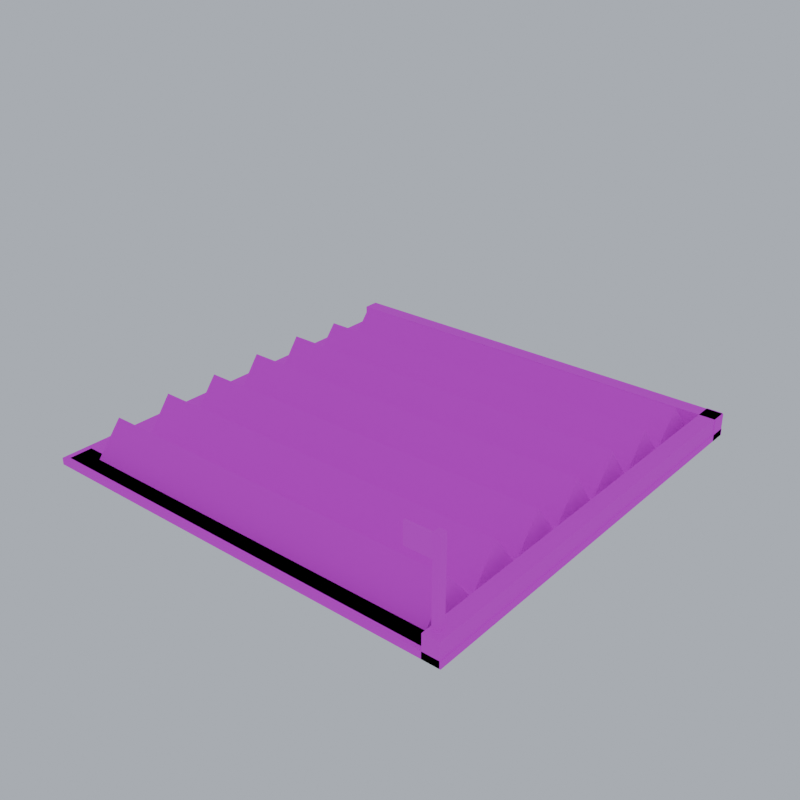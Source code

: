 # Source: field.blend  (saved by Blender 5.2.45; exported with 4.5.12 LTS)
import bpy
from mathutils import Matrix  # noqa: F401  (used for matrix-valued properties, if any)

bpy.ops.wm.read_factory_settings(use_empty=True)
scene = bpy.context.scene
scene.name = 'Scene'

# ---- images (referenced by path relative to the original .blend; pixels are not part of the script)
import os
ASSET_DIR = os.environ.get("B2B_ASSET_DIR", "")  # directory of the original .blend (textures are referenced by path, not embedded)
HERE = os.path.dirname(os.path.abspath(__file__))  # packed textures are extracted next to this script under _unpacked/

def load_image(name, relpath, width, height, colorspace="sRGB"):
    """Load a texture the original file referenced (path relative to the .blend, or extracted next to this script)."""
    p = next((c for c in (os.path.join(HERE, relpath), os.path.join(ASSET_DIR, relpath)) if relpath and os.path.exists(c)), "")
    if p:
        img = bpy.data.images.load(p, check_existing=True)
        img.name = name
    else:  # same state as the original file: an image datablock whose file is absent (Cycles renders it pink)
        img = bpy.data.images.new(name, width, height)
        img.source = "FILE"
        img.filepath = "//" + (relpath or name)
    img.colorspace_settings.name = colorspace
    return img
img_pe_soil = load_image('PE_Soil', 'PE_Soil.png', 1024, 1024, 'sRGB')
img_pe_cropgreen = load_image('PE_CropGreen', 'PE_CropGreen.png', 1024, 1024, 'sRGB')
img_pe_canal = load_image('PE_Canal', 'PE_Canal.png', 1024, 1024, 'sRGB')
img_pe_sandstone = load_image('PE_Sandstone', 'PE_Sandstone.png', 1024, 1024, 'sRGB')
img_pe_wooddark = load_image('PE_WoodDark', 'PE_WoodDark.png', 1024, 1024, 'sRGB')
img_team_trim = load_image('TEAM_Trim', 'TEAM_Trim.png', 1024, 1024, 'sRGB')

# ---- materials (node trees are filled in below, after node groups)
mat_pe_soil = bpy.data.materials.new('PE_Soil')
mat_pe_cropgreen = bpy.data.materials.new('PE_CropGreen')
mat_pe_canal = bpy.data.materials.new('PE_Canal')
mat_pe_sandstone = bpy.data.materials.new('PE_Sandstone')
mat_pe_wooddark = bpy.data.materials.new('PE_WoodDark')
mat_team_trim = bpy.data.materials.new('TEAM_Trim')

# ---- material node trees
mat_pe_soil.use_nodes = True; mat_pe_soil.node_tree.nodes.clear()
_N = mat_pe_soil.node_tree.nodes; _L = mat_pe_soil.node_tree.links
n0 = _N.new('ShaderNodeOutputMaterial'); n0.name = 'Material Output'; n0.location = (0, 0)
n1 = _N.new('ShaderNodeBsdfPrincipled'); n1.name = 'Principled BSDF'; n1.location = (0, 0)
n1.inputs[2].default_value = 1.0
n1.inputs[10].default_value = 0.005
n2 = _N.new('ShaderNodeTexImage'); n2.name = 'Image Texture'; n2.location = (0, 0)
n2.image = img_pe_soil
n2.interpolation = 'Closest'
_L.new(n2.outputs[0], n1.inputs[0])
_L.new(n1.outputs[0], n0.inputs[0])
n0.is_active_output = True
mat_pe_cropgreen.use_nodes = True; mat_pe_cropgreen.node_tree.nodes.clear()
_N = mat_pe_cropgreen.node_tree.nodes; _L = mat_pe_cropgreen.node_tree.links
n0 = _N.new('ShaderNodeOutputMaterial'); n0.name = 'Material Output'; n0.location = (0, 0)
n1 = _N.new('ShaderNodeBsdfPrincipled'); n1.name = 'Principled BSDF'; n1.location = (0, 0)
n1.inputs[2].default_value = 1.0
n1.inputs[10].default_value = 0.005
n2 = _N.new('ShaderNodeTexImage'); n2.name = 'Image Texture'; n2.location = (0, 0)
n2.image = img_pe_cropgreen
n2.interpolation = 'Closest'
_L.new(n2.outputs[0], n1.inputs[0])
_L.new(n1.outputs[0], n0.inputs[0])
n0.is_active_output = True
mat_pe_canal.use_nodes = True; mat_pe_canal.node_tree.nodes.clear()
_N = mat_pe_canal.node_tree.nodes; _L = mat_pe_canal.node_tree.links
n0 = _N.new('ShaderNodeOutputMaterial'); n0.name = 'Material Output'; n0.location = (0, 0)
n1 = _N.new('ShaderNodeBsdfPrincipled'); n1.name = 'Principled BSDF'; n1.location = (0, 0)
n1.inputs[2].default_value = 0.3
n1.inputs[10].default_value = 0.005
n2 = _N.new('ShaderNodeTexImage'); n2.name = 'Image Texture'; n2.location = (0, 0)
n2.image = img_pe_canal
n2.interpolation = 'Closest'
_L.new(n2.outputs[0], n1.inputs[0])
_L.new(n1.outputs[0], n0.inputs[0])
n0.is_active_output = True
mat_pe_sandstone.use_nodes = True; mat_pe_sandstone.node_tree.nodes.clear()
_N = mat_pe_sandstone.node_tree.nodes; _L = mat_pe_sandstone.node_tree.links
n0 = _N.new('ShaderNodeOutputMaterial'); n0.name = 'Material Output'; n0.location = (0, 0)
n1 = _N.new('ShaderNodeBsdfPrincipled'); n1.name = 'Principled BSDF'; n1.location = (0, 0)
n1.inputs[2].default_value = 0.9
n1.inputs[10].default_value = 0.005
n2 = _N.new('ShaderNodeTexImage'); n2.name = 'Image Texture'; n2.location = (0, 0)
n2.image = img_pe_sandstone
n2.interpolation = 'Closest'
_L.new(n2.outputs[0], n1.inputs[0])
_L.new(n1.outputs[0], n0.inputs[0])
n0.is_active_output = True
mat_pe_wooddark.use_nodes = True; mat_pe_wooddark.node_tree.nodes.clear()
_N = mat_pe_wooddark.node_tree.nodes; _L = mat_pe_wooddark.node_tree.links
n0 = _N.new('ShaderNodeOutputMaterial'); n0.name = 'Material Output'; n0.location = (0, 0)
n1 = _N.new('ShaderNodeBsdfPrincipled'); n1.name = 'Principled BSDF'; n1.location = (0, 0)
n1.inputs[2].default_value = 0.9
n1.inputs[10].default_value = 0.005
n2 = _N.new('ShaderNodeTexImage'); n2.name = 'Image Texture'; n2.location = (0, 0)
n2.image = img_pe_wooddark
n2.interpolation = 'Closest'
_L.new(n2.outputs[0], n1.inputs[0])
_L.new(n1.outputs[0], n0.inputs[0])
n0.is_active_output = True
mat_team_trim.use_nodes = True; mat_team_trim.node_tree.nodes.clear()
_N = mat_team_trim.node_tree.nodes; _L = mat_team_trim.node_tree.links
n0 = _N.new('ShaderNodeOutputMaterial'); n0.name = 'Material Output'; n0.location = (0, 0)
n1 = _N.new('ShaderNodeBsdfPrincipled'); n1.name = 'Principled BSDF'; n1.location = (0, 0)
n1.inputs[2].default_value = 0.8
n1.inputs[10].default_value = 0.005
n2 = _N.new('ShaderNodeTexImage'); n2.name = 'Image Texture'; n2.location = (0, 0)
n2.image = img_team_trim
n2.interpolation = 'Closest'
_L.new(n2.outputs[0], n1.inputs[0])
_L.new(n1.outputs[0], n0.inputs[0])
n0.is_active_output = True

# ---- world
world_pe_previewworld = bpy.data.worlds.new('PE_PreviewWorld'); scene.world = world_pe_previewworld
world_pe_previewworld.use_nodes = True; world_pe_previewworld.node_tree.nodes.clear()
_N = world_pe_previewworld.node_tree.nodes; _L = world_pe_previewworld.node_tree.links
n0 = _N.new('ShaderNodeBackground'); n0.name = 'Background'; n0.location = (-200, 100)
n0.inputs[0].default_value = (0.6, 0.65, 0.74, 1.0)
n0.inputs[1].default_value = 0.8
n1 = _N.new('ShaderNodeOutputWorld'); n1.name = 'World Output'; n1.location = (200, 100)
_L.new(n0.outputs[0], n1.inputs[0])
n1.is_active_output = True

# ---- meshes
me_field = bpy.data.meshes.new('field')
me_field.from_pydata([(-1.9, -1.9, 0.0), (1.9, -1.9, 0.0), (1.9, -1.9, 0.06), (-1.9, -1.9, 0.06), (1.9, 1.9, 0.0), (-1.9, 1.9, 0.0), (-1.9, 1.9, 0.06), (1.9, 1.9, 0.06), (-1.9, 1.9, 0.0), (-1.9, -1.9, 0.0), (-1.9, -1.9, 0.06), (-1.9, 1.9, 0.06), (1.9, -1.9, 0.0), (1.9, 1.9, 0.0), (1.9, 1.9, 0.06), (1.9, -1.9, 0.06), (-1.9, -1.9, 0.06), (1.9, -1.9, 0.06), (1.9, 1.9, 0.06), (-1.9, 1.9, 0.06), (-1.65, -1.73, 0.06), (1.65, -1.73, 0.06), (1.65, -1.5, 0.3443), (-1.65, -1.5, 0.3443), (1.65, -1.27, 0.06), (-1.65, -1.27, 0.06), (-1.65, -1.5, 0.3443), (1.65, -1.5, 0.3443), (-1.65, -1.73, 0.06), (-1.65, -1.5, 0.3443), (-1.65, -1.27, 0.06), (1.65, -1.73, 0.06), (1.65, -1.27, 0.06), (1.65, -1.5, 0.3443), (-1.65, -1.23, 0.06), (1.65, -1.23, 0.06), (1.65, -1.0, 0.3627), (-1.65, -1.0, 0.3627), (1.65, -0.77, 0.06), (-1.65, -0.77, 0.06), (-1.65, -1.0, 0.3627), (1.65, -1.0, 0.3627), (-1.65, -1.23, 0.06), (-1.65, -1.0, 0.3627), (-1.65, -0.77, 0.06), (1.65, -1.23, 0.06), (1.65, -0.77, 0.06), (1.65, -1.0, 0.3627), (-1.65, -0.73, 0.06), (1.65, -0.73, 0.06), (1.65, -0.5, 0.3522), (-1.65, -0.5, 0.3522), (1.65, -0.27, 0.06), (-1.65, -0.27, 0.06), (-1.65, -0.5, 0.3522), (1.65, -0.5, 0.3522), (-1.65, -0.73, 0.06), (-1.65, -0.5, 0.3522), (-1.65, -0.27, 0.06), (1.65, -0.73, 0.06), (1.65, -0.27, 0.06), (1.65, -0.5, 0.3522), (-1.65, -0.23, 0.06), (1.65, -0.23, 0.06), (1.65, 0.0, 0.3662), (-1.65, 0.0, 0.3662), (1.65, 0.23, 0.06), (-1.65, 0.23, 0.06), (-1.65, 0.0, 0.3662), (1.65, 0.0, 0.3662), (-1.65, -0.23, 0.06), (-1.65, 0.0, 0.3662), (-1.65, 0.23, 0.06), (1.65, -0.23, 0.06), (1.65, 0.23, 0.06), (1.65, 0.0, 0.3662), (-1.65, 0.27, 0.06), (1.65, 0.27, 0.06), (1.65, 0.5, 0.3675), (-1.65, 0.5, 0.3675), (1.65, 0.73, 0.06), (-1.65, 0.73, 0.06), (-1.65, 0.5, 0.3675), (1.65, 0.5, 0.3675), (-1.65, 0.27, 0.06), (-1.65, 0.5, 0.3675), (-1.65, 0.73, 0.06), (1.65, 0.27, 0.06), (1.65, 0.73, 0.06), (1.65, 0.5, 0.3675), (-1.65, 0.77, 0.06), (1.65, 0.77, 0.06), (1.65, 1.0, 0.3339), (-1.65, 1.0, 0.3339), (1.65, 1.23, 0.06), (-1.65, 1.23, 0.06), (-1.65, 1.0, 0.3339), (1.65, 1.0, 0.3339), (-1.65, 0.77, 0.06), (-1.65, 1.0, 0.3339), (-1.65, 1.23, 0.06), (1.65, 0.77, 0.06), (1.65, 1.23, 0.06), (1.65, 1.0, 0.3339), (-1.65, 1.27, 0.06), (1.65, 1.27, 0.06), (1.65, 1.5, 0.3308), (-1.65, 1.5, 0.3308), (1.65, 1.73, 0.06), (-1.65, 1.73, 0.06), (-1.65, 1.5, 0.3308), (1.65, 1.5, 0.3308), (-1.65, 1.27, 0.06), (-1.65, 1.5, 0.3308), (-1.65, 1.73, 0.06), (1.65, 1.27, 0.06), (1.65, 1.73, 0.06), (1.65, 1.5, 0.3308), (-1.85, -1.86, 0.01), (1.85, -1.86, 0.01), (1.85, -1.86, 0.06), (-1.85, -1.86, 0.06), (1.85, -1.66, 0.01), (-1.85, -1.66, 0.01), (-1.85, -1.66, 0.06), (1.85, -1.66, 0.06), (-1.85, -1.66, 0.01), (-1.85, -1.86, 0.01), (-1.85, -1.86, 0.06), (-1.85, -1.66, 0.06), (1.85, -1.86, 0.01), (1.85, -1.66, 0.01), (1.85, -1.66, 0.06), (1.85, -1.86, 0.06), (-1.85, -1.86, 0.06), (1.85, -1.86, 0.06), (1.85, -1.66, 0.06), (-1.85, -1.66, 0.06), (-1.9, 1.75, 0.0), (1.9, 1.75, 0.0), (1.9, 1.75, 0.2), (-1.9, 1.75, 0.2), (1.9, 1.89, 0.0), (-1.9, 1.89, 0.0), (-1.9, 1.89, 0.2), (1.9, 1.89, 0.2), (-1.9, 1.89, 0.0), (-1.9, 1.75, 0.0), (-1.9, 1.75, 0.2), (-1.9, 1.89, 0.2), (1.9, 1.75, 0.0), (1.9, 1.89, 0.0), (1.9, 1.89, 0.2), (1.9, 1.75, 0.2), (-1.9, 1.75, 0.2), (1.9, 1.75, 0.2), (1.9, 1.89, 0.2), (-1.9, 1.89, 0.2), (1.75, -1.9, 0.0), (1.89, -1.9, 0.0), (1.89, -1.9, 0.2), (1.75, -1.9, 0.2), (1.89, 1.9, 0.0), (1.75, 1.9, 0.0), (1.75, 1.9, 0.2), (1.89, 1.9, 0.2), (1.75, 1.9, 0.0), (1.75, -1.9, 0.0), (1.75, -1.9, 0.2), (1.75, 1.9, 0.2), (1.89, -1.9, 0.0), (1.89, 1.9, 0.0), (1.89, 1.9, 0.2), (1.89, -1.9, 0.2), (1.75, -1.9, 0.2), (1.89, -1.9, 0.2), (1.89, 1.9, 0.2), (1.75, 1.9, 0.2), (1.77, -1.83, 0.0), (1.83, -1.83, 0.0), (1.83, -1.83, 0.9), (1.77, -1.83, 0.9), (1.83, -1.77, 0.0), (1.77, -1.77, 0.0), (1.77, -1.77, 0.9), (1.83, -1.77, 0.9), (1.77, -1.77, 0.0), (1.77, -1.83, 0.0), (1.77, -1.83, 0.9), (1.77, -1.77, 0.9), (1.83, -1.83, 0.0), (1.83, -1.77, 0.0), (1.83, -1.77, 0.9), (1.83, -1.83, 0.9), (1.77, -1.83, 0.9), (1.83, -1.83, 0.9), (1.83, -1.77, 0.9), (1.77, -1.77, 0.9), (1.53, -1.81, 0.69), (1.79, -1.81, 0.69), (1.79, -1.81, 0.87), (1.53, -1.81, 0.87), (1.79, -1.79, 0.69), (1.53, -1.79, 0.69), (1.53, -1.79, 0.87), (1.79, -1.79, 0.87), (1.53, -1.79, 0.69), (1.53, -1.81, 0.69), (1.53, -1.81, 0.87), (1.53, -1.79, 0.87), (1.79, -1.81, 0.69), (1.79, -1.79, 0.69), (1.79, -1.79, 0.87), (1.79, -1.81, 0.87), (1.53, -1.81, 0.87), (1.79, -1.81, 0.87), (1.79, -1.79, 0.87), (1.53, -1.79, 0.87)], [], [(0, 1, 2, 3), (4, 5, 6, 7), (8, 9, 10, 11), (12, 13, 14, 15), (16, 17, 18, 19), (20, 21, 22, 23), (24, 25, 26, 27), (28, 29, 30), (31, 32, 33), (34, 35, 36, 37), (38, 39, 40, 41), (42, 43, 44), (45, 46, 47), (48, 49, 50, 51), (52, 53, 54, 55), (56, 57, 58), (59, 60, 61), (62, 63, 64, 65), (66, 67, 68, 69), (70, 71, 72), (73, 74, 75), (76, 77, 78, 79), (80, 81, 82, 83), (84, 85, 86), (87, 88, 89), (90, 91, 92, 93), (94, 95, 96, 97), (98, 99, 100), (101, 102, 103), (104, 105, 106, 107), (108, 109, 110, 111), (112, 113, 114), (115, 116, 117), (118, 119, 120, 121), (122, 123, 124, 125), (126, 127, 128, 129), (130, 131, 132, 133), (134, 135, 136, 137), (138, 139, 140, 141), (142, 143, 144, 145), (146, 147, 148, 149), (150, 151, 152, 153), (154, 155, 156, 157), (158, 159, 160, 161), (162, 163, 164, 165), (166, 167, 168, 169), (170, 171, 172, 173), (174, 175, 176, 177), (178, 179, 180, 181), (182, 183, 184, 185), (186, 187, 188, 189), (190, 191, 192, 193), (194, 195, 196, 197), (198, 199, 200, 201), (202, 203, 204, 205), (206, 207, 208, 209), (210, 211, 212, 213), (214, 215, 216, 217)])
me_field.polygons.foreach_set('material_index', [0, 0, 0, 0, 0, 1, 1, 1, 1, 1, 1, 1, 1, 1, 1, 1, 1, 1, 1, 1, 1, 1, 1, 1, 1, 1, 1, 1, 1, 1, 1, 1, 1, 2, 2, 2, 2, 2, 3, 3, 3, 3, 3, 3, 3, 3, 3, 3, 4, 4, 4, 4, 4, 5, 5, 5, 5, 5])
_uv = me_field.uv_layers.new(name='UVMap')
_uv.uv.foreach_set('vector', [-0.95, 0.0, 0.95, 0.0, 0.95, 0.03, -0.95, 0.03, -0.95, 0.0, 0.95, 0.0, 0.95, 0.03, -0.95, 0.03, -0.95, 0.0, 0.95, 0.0, 0.95, 0.03, -0.95, 0.03, -0.95, 0.0, 0.95, 0.0, 0.95, 0.03, -0.95, 0.03, -0.95, -0.95, 0.95, -0.95, 0.95, 0.95, -0.95, 0.95, -0.825, 0.03, 0.825, 0.03, 0.825, 0.1721, -0.825, 0.1721, -0.825, 0.03, 0.825, 0.03, 0.825, 0.1721, -0.825, 0.1721, 0.865, 0.03, 0.75, 0.1721, 0.635, 0.03, -0.865, 0.03, -0.635, 0.03, -0.75, 0.1721, -0.825, 0.03, 0.825, 0.03, 0.825, 0.1813, -0.825, 0.1813, -0.825, 0.03, 0.825, 0.03, 0.825, 0.1813, -0.825, 0.1813, 0.615, 0.03, 0.5, 0.1813, 0.385, 0.03, -0.615, 0.03, -0.385, 0.03, -0.5, 0.1813, -0.825, 0.03, 0.825, 0.03, 0.825, 0.1761, -0.825, 0.1761, -0.825, 0.03, 0.825, 0.03, 0.825, 0.1761, -0.825, 0.1761, 0.365, 0.03, 0.25, 0.1761, 0.135, 0.03, -0.365, 0.03, -0.135, 0.03, -0.25, 0.1761, -0.825, 0.03, 0.825, 0.03, 0.825, 0.1831, -0.825, 0.1831, -0.825, 0.03, 0.825, 0.03, 0.825, 0.1831, -0.825, 0.1831, 0.115, 0.03, 0.0, 0.1831, -0.115, 0.03, -0.115, 0.03, 0.115, 0.03, 0.0, 0.1831, -0.825, 0.03, 0.825, 0.03, 0.825, 0.1838, -0.825, 0.1838, -0.825, 0.03, 0.825, 0.03, 0.825, 0.1838, -0.825, 0.1838, -0.135, 0.03, -0.25, 0.1838, -0.365, 0.03, 0.135, 0.03, 0.365, 0.03, 0.25, 0.1838, -0.825, 0.03, 0.825, 0.03, 0.825, 0.167, -0.825, 0.167, -0.825, 0.03, 0.825, 0.03, 0.825, 0.167, -0.825, 0.167, -0.385, 0.03, -0.5, 0.167, -0.615, 0.03, 0.385, 0.03, 0.615, 0.03, 0.5, 0.167, -0.825, 0.03, 0.825, 0.03, 0.825, 0.1654, -0.825, 0.1654, -0.825, 0.03, 0.825, 0.03, 0.825, 0.1654, -0.825, 0.1654, -0.635, 0.03, -0.75, 0.1654, -0.865, 0.03, 0.635, 0.03, 0.865, 0.03, 0.75, 0.1654, -0.925, 0.005, 0.925, 0.005, 0.925, 0.03, -0.925, 0.03, -0.925, 0.005, 0.925, 0.005, 0.925, 0.03, -0.925, 0.03, 0.83, 0.005, 0.93, 0.005, 0.93, 0.03, 0.83, 0.03, -0.93, 0.005, -0.83, 0.005, -0.83, 0.03, -0.93, 0.03, -0.925, -0.93, 0.925, -0.93, 0.925, -0.83, -0.925, -0.83, -0.95, 0.0, 0.95, 0.0, 0.95, 0.1, -0.95, 0.1, -0.95, 0.0, 0.95, 0.0, 0.95, 0.1, -0.95, 0.1, -0.945, 0.0, -0.875, 0.0, -0.875, 0.1, -0.945, 0.1, 0.875, 0.0, 0.945, 0.0, 0.945, 0.1, 0.875, 0.1, -0.95, 0.875, 0.95, 0.875, 0.95, 0.945, -0.95, 0.945, 0.875, 0.0, 0.945, 0.0, 0.945, 0.1, 0.875, 0.1, -0.945, 0.0, -0.875, 0.0, -0.875, 0.1, -0.945, 0.1, -0.95, 0.0, 0.95, 0.0, 0.95, 0.1, -0.95, 0.1, -0.95, 0.0, 0.95, 0.0, 0.95, 0.1, -0.95, 0.1, 0.875, -0.95, 0.945, -0.95, 0.945, 0.95, 0.875, 0.95, 0.885, 0.0, 0.915, 0.0, 0.915, 0.45, 0.885, 0.45, -0.915, 0.0, -0.885, 0.0, -0.885, 0.45, -0.915, 0.45, 0.885, 0.0, 0.915, 0.0, 0.915, 0.45, 0.885, 0.45, -0.915, 0.0, -0.885, 0.0, -0.885, 0.45, -0.915, 0.45, 0.885, -0.915, 0.915, -0.915, 0.915, -0.885, 0.885, -0.885, 0.765, 0.345, 0.895, 0.345, 0.895, 0.435, 0.765, 0.435, -0.895, 0.345, -0.765, 0.345, -0.765, 0.435, -0.895, 0.435, 0.895, 0.345, 0.905, 0.345, 0.905, 0.435, 0.895, 0.435, -0.905, 0.345, -0.895, 0.345, -0.895, 0.435, -0.905, 0.435, 0.765, -0.905, 0.895, -0.905, 0.895, -0.895, 0.765, -0.895])
me_field.materials.append(mat_pe_soil)
me_field.materials.append(mat_pe_cropgreen)
me_field.materials.append(mat_pe_canal)
me_field.materials.append(mat_pe_sandstone)
me_field.materials.append(mat_pe_wooddark)
me_field.materials.append(mat_team_trim)
me_field.update()

# ---- objects
ob_field = bpy.data.objects.new('field', me_field)

# ---- transforms, parenting, visibility, modifiers, constraints
ob_field.location = (0.0, 0.0, 0.0)

# ---- collection membership
scene.collection.objects.link(ob_field)

# ---- scene / render settings (as saved in the file)
scene.frame_start = 1; scene.frame_end = 250; scene.frame_set(1)
scene.render.engine = 'BLENDER_EEVEE_NEXT'
scene.render.resolution_x = 256
scene.render.resolution_y = 256
scene.render.film_transparent = True
scene.render.bake_bias = 0.0
scene.render.bake_samples = 0
scene.render.compositor_device = 'GPU'
scene.eevee.use_volume_custom_range = False
scene.eevee.fast_gi_thickness_near = 0.1
scene.eevee.fast_gi_thickness_far = 0.0
scene.eevee.ray_tracing_options.screen_trace_thickness = 0.1
bpy.context.view_layer.update()

# ---- added for rendering (the .blend has no active camera): camera
cam_auto = bpy.data.cameras.new('AutoCamera')
cam_auto.lens = 50.0
cam_auto.sensor_width = 36.0
cam_auto.clip_end = 1000.0
ob_auto_camera = bpy.data.objects.new('AutoCamera', cam_auto)
scene.collection.objects.link(ob_auto_camera)
ob_auto_camera.location = (5.04141, -6.0497, 4.48313)
ob_auto_camera.rotation_euler = (1.09748, -7.21219e-08, 0.694738)
scene.camera = ob_auto_camera
bpy.context.view_layer.update()

